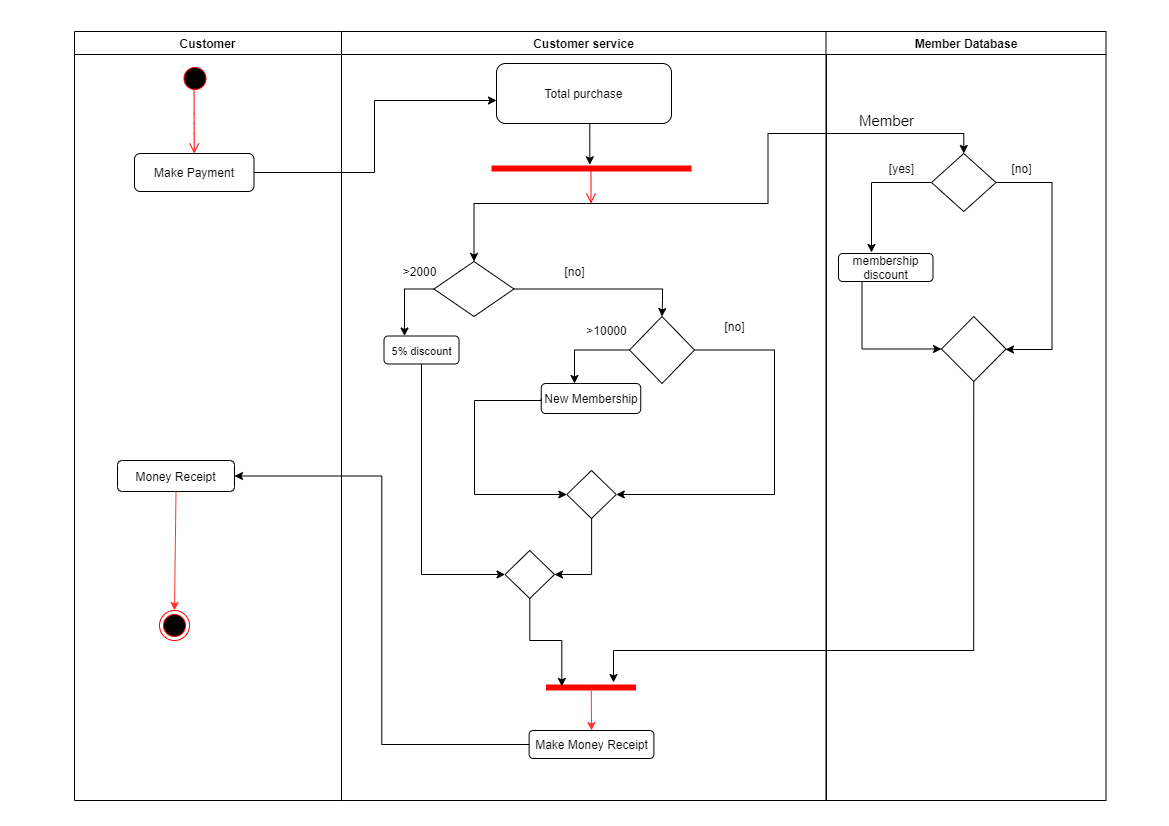

The diagram above was exported from draw.io. Its source (the exported page's mxGraphModel, read from the mxfile embedded in the PNG):
<mxGraphModel dx="1381" dy="833" grid="1" gridSize="10" guides="1" tooltips="1" connect="1" arrows="1" fold="1" page="1" pageScale="1" pageWidth="1169" pageHeight="826" background="#ffffff" math="0" shadow="0">
  <root>
    <mxCell id="0" />
    <mxCell id="1" parent="0" />
    <mxCell id="3" value="Customer service" style="swimlane;whiteSpace=wrap" parent="1" vertex="1">
      <mxGeometry x="341" y="31" width="485" height="769" as="geometry" />
    </mxCell>
    <mxCell id="4Q6vceMPC9RgdkZhB5u7-64" value="Total purchase" style="rounded=1;whiteSpace=wrap;html=1;" parent="3" vertex="1">
      <mxGeometry x="155" y="32" width="175" height="60" as="geometry" />
    </mxCell>
    <mxCell id="4Q6vceMPC9RgdkZhB5u7-66" value="&amp;gt;10000" style="text;html=1;align=center;verticalAlign=middle;resizable=0;points=[];autosize=1;" parent="3" vertex="1">
      <mxGeometry x="234.5" y="289" width="60" height="20" as="geometry" />
    </mxCell>
    <mxCell id="4Q6vceMPC9RgdkZhB5u7-87" value="" style="endArrow=classic;html=1;exitX=0.533;exitY=0.998;exitDx=0;exitDy=0;entryX=0.257;entryY=0.521;entryDx=0;entryDy=0;entryPerimeter=0;exitPerimeter=0;" parent="3" source="4Q6vceMPC9RgdkZhB5u7-64" edge="1">
      <mxGeometry width="50" height="50" relative="1" as="geometry">
        <mxPoint x="115" y="152" as="sourcePoint" />
        <mxPoint x="248.31999999999994" y="133.28500000000008" as="targetPoint" />
        <Array as="points" />
      </mxGeometry>
    </mxCell>
    <mxCell id="m0igQZhiXstpQyjVo98S-17" style="edgeStyle=orthogonalEdgeStyle;rounded=0;orthogonalLoop=1;jettySize=auto;html=1;exitX=0;exitY=0.5;exitDx=0;exitDy=0;" edge="1" parent="3" source="4Q6vceMPC9RgdkZhB5u7-107" target="4Q6vceMPC9RgdkZhB5u7-106">
      <mxGeometry relative="1" as="geometry">
        <Array as="points">
          <mxPoint x="63" y="257" />
        </Array>
      </mxGeometry>
    </mxCell>
    <mxCell id="4Q6vceMPC9RgdkZhB5u7-106" value="&lt;font style=&quot;font-size: 11px&quot;&gt;5% discount&lt;/font&gt;" style="rounded=1;whiteSpace=wrap;html=1;" parent="3" vertex="1">
      <mxGeometry x="42.5" y="304.5" width="75" height="28" as="geometry" />
    </mxCell>
    <mxCell id="4Q6vceMPC9RgdkZhB5u7-109" style="edgeStyle=orthogonalEdgeStyle;rounded=0;orthogonalLoop=1;jettySize=auto;html=1;" parent="3" target="4Q6vceMPC9RgdkZhB5u7-107" edge="1">
      <mxGeometry relative="1" as="geometry">
        <mxPoint x="270.5" y="172" as="sourcePoint" />
        <Array as="points">
          <mxPoint x="245" y="172" />
          <mxPoint x="133" y="172" />
        </Array>
      </mxGeometry>
    </mxCell>
    <mxCell id="4Q6vceMPC9RgdkZhB5u7-107" value="" style="rhombus;whiteSpace=wrap;html=1;" parent="3" vertex="1">
      <mxGeometry x="92.5" y="230" width="80" height="55" as="geometry" />
    </mxCell>
    <mxCell id="4Q6vceMPC9RgdkZhB5u7-111" value="" style="rhombus;whiteSpace=wrap;html=1;" parent="3" vertex="1">
      <mxGeometry x="288" y="285" width="65" height="67" as="geometry" />
    </mxCell>
    <mxCell id="4Q6vceMPC9RgdkZhB5u7-114" value="[no]" style="text;html=1;align=center;verticalAlign=middle;resizable=0;points=[];autosize=1;" parent="3" vertex="1">
      <mxGeometry x="373" y="285" width="40" height="20" as="geometry" />
    </mxCell>
    <mxCell id="4Q6vceMPC9RgdkZhB5u7-121" value="" style="shape=line;html=1;strokeWidth=6;strokeColor=#ff0000;" parent="3" vertex="1">
      <mxGeometry x="150" y="132" width="200" height="10" as="geometry" />
    </mxCell>
    <mxCell id="4Q6vceMPC9RgdkZhB5u7-122" value="" style="edgeStyle=orthogonalEdgeStyle;html=1;verticalAlign=bottom;endArrow=open;endSize=8;strokeColor=#ff0000;exitX=0.498;exitY=0.5;exitDx=0;exitDy=0;exitPerimeter=0;" parent="3" source="4Q6vceMPC9RgdkZhB5u7-121" edge="1">
      <mxGeometry relative="1" as="geometry">
        <mxPoint x="249.5" y="172" as="targetPoint" />
        <Array as="points">
          <mxPoint x="250" y="172" />
        </Array>
      </mxGeometry>
    </mxCell>
    <mxCell id="4Q6vceMPC9RgdkZhB5u7-123" value="" style="shape=line;html=1;strokeWidth=6;strokeColor=#ff0000;" parent="3" vertex="1">
      <mxGeometry x="204.5" y="651" width="90" height="10" as="geometry" />
    </mxCell>
    <mxCell id="4Q6vceMPC9RgdkZhB5u7-126" value="Make Money Receipt" style="rounded=1;whiteSpace=wrap;html=1;" parent="3" vertex="1">
      <mxGeometry x="187.63" y="699" width="124.75" height="28" as="geometry" />
    </mxCell>
    <mxCell id="m0igQZhiXstpQyjVo98S-15" style="edgeStyle=orthogonalEdgeStyle;rounded=0;orthogonalLoop=1;jettySize=auto;html=1;exitX=0;exitY=0.5;exitDx=0;exitDy=0;" edge="1" parent="3" source="4Q6vceMPC9RgdkZhB5u7-111" target="4Q6vceMPC9RgdkZhB5u7-128">
      <mxGeometry relative="1" as="geometry">
        <Array as="points">
          <mxPoint x="233" y="319" />
        </Array>
      </mxGeometry>
    </mxCell>
    <mxCell id="4Q6vceMPC9RgdkZhB5u7-128" value="New Membership" style="rounded=1;whiteSpace=wrap;html=1;" parent="3" vertex="1">
      <mxGeometry x="199.75" y="352" width="99.5" height="30" as="geometry" />
    </mxCell>
    <mxCell id="m0igQZhiXstpQyjVo98S-26" style="edgeStyle=orthogonalEdgeStyle;rounded=0;orthogonalLoop=1;jettySize=auto;html=1;entryX=1;entryY=0.5;entryDx=0;entryDy=0;" edge="1" parent="3" source="4Q6vceMPC9RgdkZhB5u7-154" target="m0igQZhiXstpQyjVo98S-25">
      <mxGeometry relative="1" as="geometry">
        <Array as="points">
          <mxPoint x="250" y="543" />
        </Array>
      </mxGeometry>
    </mxCell>
    <mxCell id="4Q6vceMPC9RgdkZhB5u7-154" value="" style="rhombus;whiteSpace=wrap;html=1;" parent="3" vertex="1">
      <mxGeometry x="225.26" y="439" width="49.5" height="48" as="geometry" />
    </mxCell>
    <mxCell id="o1hatZ_OwZRKIzlF70OK-5" value="" style="endArrow=classic;html=1;exitX=0.503;exitY=0.539;exitDx=0;exitDy=0;exitPerimeter=0;strokeColor=#FF3333;" parent="3" source="4Q6vceMPC9RgdkZhB5u7-123" edge="1">
      <mxGeometry width="50" height="50" relative="1" as="geometry">
        <mxPoint x="223" y="709" as="sourcePoint" />
        <mxPoint x="250" y="699" as="targetPoint" />
      </mxGeometry>
    </mxCell>
    <mxCell id="m0igQZhiXstpQyjVo98S-4" value="&amp;gt;2000" style="text;html=1;align=center;verticalAlign=middle;resizable=0;points=[];autosize=1;" vertex="1" parent="3">
      <mxGeometry x="53" y="230" width="50" height="20" as="geometry" />
    </mxCell>
    <mxCell id="m0igQZhiXstpQyjVo98S-5" style="edgeStyle=orthogonalEdgeStyle;rounded=0;orthogonalLoop=1;jettySize=auto;html=1;entryX=0.5;entryY=0;entryDx=0;entryDy=0;" edge="1" parent="3" source="4Q6vceMPC9RgdkZhB5u7-107" target="4Q6vceMPC9RgdkZhB5u7-111">
      <mxGeometry relative="1" as="geometry">
        <mxPoint x="323" y="269" as="targetPoint" />
        <Array as="points">
          <mxPoint x="321" y="258" />
          <mxPoint x="321" y="269" />
        </Array>
      </mxGeometry>
    </mxCell>
    <mxCell id="m0igQZhiXstpQyjVo98S-9" style="edgeStyle=orthogonalEdgeStyle;rounded=0;orthogonalLoop=1;jettySize=auto;html=1;exitX=0;exitY=0.5;exitDx=0;exitDy=0;" edge="1" parent="3" source="4Q6vceMPC9RgdkZhB5u7-128" target="4Q6vceMPC9RgdkZhB5u7-154">
      <mxGeometry relative="1" as="geometry">
        <mxPoint x="193" y="369" as="sourcePoint" />
        <Array as="points">
          <mxPoint x="200" y="369" />
          <mxPoint x="133" y="369" />
          <mxPoint x="133" y="463" />
        </Array>
      </mxGeometry>
    </mxCell>
    <mxCell id="m0igQZhiXstpQyjVo98S-10" style="edgeStyle=orthogonalEdgeStyle;rounded=0;orthogonalLoop=1;jettySize=auto;html=1;exitX=1;exitY=0.5;exitDx=0;exitDy=0;" edge="1" parent="3" source="4Q6vceMPC9RgdkZhB5u7-111" target="4Q6vceMPC9RgdkZhB5u7-154">
      <mxGeometry relative="1" as="geometry">
        <mxPoint x="413" y="319" as="sourcePoint" />
        <Array as="points">
          <mxPoint x="433" y="319" />
          <mxPoint x="433" y="463" />
        </Array>
      </mxGeometry>
    </mxCell>
    <mxCell id="m0igQZhiXstpQyjVo98S-16" value="[no]" style="text;html=1;align=center;verticalAlign=middle;resizable=0;points=[];autosize=1;" vertex="1" parent="3">
      <mxGeometry x="213" y="230" width="40" height="20" as="geometry" />
    </mxCell>
    <mxCell id="m0igQZhiXstpQyjVo98S-28" style="edgeStyle=orthogonalEdgeStyle;rounded=0;orthogonalLoop=1;jettySize=auto;html=1;exitX=0.5;exitY=1;exitDx=0;exitDy=0;" edge="1" parent="3" source="4Q6vceMPC9RgdkZhB5u7-106" target="m0igQZhiXstpQyjVo98S-25">
      <mxGeometry relative="1" as="geometry">
        <Array as="points">
          <mxPoint x="80" y="543" />
        </Array>
      </mxGeometry>
    </mxCell>
    <mxCell id="m0igQZhiXstpQyjVo98S-29" style="edgeStyle=orthogonalEdgeStyle;rounded=0;orthogonalLoop=1;jettySize=auto;html=1;entryX=0.176;entryY=0.388;entryDx=0;entryDy=0;entryPerimeter=0;" edge="1" parent="3" source="m0igQZhiXstpQyjVo98S-25" target="4Q6vceMPC9RgdkZhB5u7-123">
      <mxGeometry relative="1" as="geometry" />
    </mxCell>
    <mxCell id="m0igQZhiXstpQyjVo98S-25" value="" style="rhombus;whiteSpace=wrap;html=1;" vertex="1" parent="3">
      <mxGeometry x="163.5" y="519" width="49.5" height="48" as="geometry" />
    </mxCell>
    <mxCell id="4" value="Member Database" style="swimlane;whiteSpace=wrap" parent="1" vertex="1">
      <mxGeometry x="825.5" y="31" width="280" height="769" as="geometry" />
    </mxCell>
    <mxCell id="4Q6vceMPC9RgdkZhB5u7-143" value="" style="rhombus;whiteSpace=wrap;html=1;" parent="4" vertex="1">
      <mxGeometry x="105.5" y="122" width="64.5" height="58" as="geometry" />
    </mxCell>
    <mxCell id="4Q6vceMPC9RgdkZhB5u7-148" value="[no]" style="text;html=1;align=center;verticalAlign=middle;resizable=0;points=[];autosize=1;" parent="4" vertex="1">
      <mxGeometry x="175.5" y="127" width="40" height="20" as="geometry" />
    </mxCell>
    <mxCell id="4Q6vceMPC9RgdkZhB5u7-147" value="[yes]" style="text;html=1;align=center;verticalAlign=middle;resizable=0;points=[];autosize=1;" parent="4" vertex="1">
      <mxGeometry x="55.5" y="127" width="40" height="20" as="geometry" />
    </mxCell>
    <mxCell id="4Q6vceMPC9RgdkZhB5u7-153" style="edgeStyle=orthogonalEdgeStyle;rounded=0;orthogonalLoop=1;jettySize=auto;html=1;entryX=0;entryY=0.5;entryDx=0;entryDy=0;" parent="4" source="4Q6vceMPC9RgdkZhB5u7-149" target="4Q6vceMPC9RgdkZhB5u7-151" edge="1">
      <mxGeometry relative="1" as="geometry">
        <Array as="points">
          <mxPoint x="36" y="318" />
        </Array>
      </mxGeometry>
    </mxCell>
    <mxCell id="4Q6vceMPC9RgdkZhB5u7-149" value="membership discount" style="rounded=1;whiteSpace=wrap;html=1;" parent="4" vertex="1">
      <mxGeometry x="12.5" y="222" width="94.5" height="28" as="geometry" />
    </mxCell>
    <mxCell id="4Q6vceMPC9RgdkZhB5u7-151" value="" style="rhombus;whiteSpace=wrap;html=1;" parent="4" vertex="1">
      <mxGeometry x="115.5" y="285" width="64.5" height="65" as="geometry" />
    </mxCell>
    <mxCell id="4Q6vceMPC9RgdkZhB5u7-146" style="edgeStyle=orthogonalEdgeStyle;rounded=0;orthogonalLoop=1;jettySize=auto;html=1;exitX=1;exitY=0.5;exitDx=0;exitDy=0;" parent="4" source="4Q6vceMPC9RgdkZhB5u7-143" target="4Q6vceMPC9RgdkZhB5u7-151" edge="1">
      <mxGeometry relative="1" as="geometry">
        <mxPoint x="225.5" y="222" as="targetPoint" />
        <Array as="points">
          <mxPoint x="226" y="151" />
          <mxPoint x="226" y="318" />
        </Array>
      </mxGeometry>
    </mxCell>
    <mxCell id="4Q6vceMPC9RgdkZhB5u7-170" value="Member" style="text;html=1;align=center;verticalAlign=middle;resizable=0;points=[];autosize=1;fontSize=15;" parent="4" vertex="1">
      <mxGeometry x="25.5" y="79" width="70" height="20" as="geometry" />
    </mxCell>
    <mxCell id="2" value="Customer" style="swimlane;whiteSpace=wrap" parent="1" vertex="1">
      <mxGeometry x="74" y="31" width="267" height="769" as="geometry" />
    </mxCell>
    <mxCell id="4Q6vceMPC9RgdkZhB5u7-57" value="" style="ellipse;html=1;shape=startState;fillColor=#000000;strokeColor=#ff0000;" parent="2" vertex="1">
      <mxGeometry x="105.5" y="32" width="30" height="30" as="geometry" />
    </mxCell>
    <mxCell id="4Q6vceMPC9RgdkZhB5u7-58" value="" style="edgeStyle=orthogonalEdgeStyle;html=1;verticalAlign=bottom;endArrow=open;endSize=8;strokeColor=#ff0000;entryX=0.5;entryY=0;entryDx=0;entryDy=0;exitX=0.47;exitY=0.842;exitDx=0;exitDy=0;exitPerimeter=0;" parent="2" source="4Q6vceMPC9RgdkZhB5u7-57" target="4Q6vceMPC9RgdkZhB5u7-59" edge="1">
      <mxGeometry relative="1" as="geometry">
        <mxPoint x="120.5" y="102" as="targetPoint" />
      </mxGeometry>
    </mxCell>
    <mxCell id="4Q6vceMPC9RgdkZhB5u7-59" value="Make Payment" style="rounded=1;whiteSpace=wrap;html=1;" parent="2" vertex="1">
      <mxGeometry x="60" y="122" width="119.5" height="38" as="geometry" />
    </mxCell>
    <mxCell id="4Q6vceMPC9RgdkZhB5u7-164" value="Money Receipt" style="rounded=1;whiteSpace=wrap;html=1;" parent="2" vertex="1">
      <mxGeometry x="43" y="429" width="117" height="31" as="geometry" />
    </mxCell>
    <mxCell id="4Q6vceMPC9RgdkZhB5u7-166" value="" style="ellipse;html=1;shape=endState;fillColor=#000000;strokeColor=#ff0000;" parent="2" vertex="1">
      <mxGeometry x="85" y="579" width="30" height="30" as="geometry" />
    </mxCell>
    <mxCell id="4Q6vceMPC9RgdkZhB5u7-168" value="" style="endArrow=classic;html=1;strokeColor=#FF3333;exitX=0.5;exitY=1;exitDx=0;exitDy=0;entryX=0.5;entryY=0;entryDx=0;entryDy=0;" parent="2" source="4Q6vceMPC9RgdkZhB5u7-164" target="4Q6vceMPC9RgdkZhB5u7-166" edge="1">
      <mxGeometry width="50" height="50" relative="1" as="geometry">
        <mxPoint x="553" y="429" as="sourcePoint" />
        <mxPoint x="603" y="379" as="targetPoint" />
      </mxGeometry>
    </mxCell>
    <mxCell id="4Q6vceMPC9RgdkZhB5u7-125" value="" style="endArrow=classic;html=1;exitX=0.75;exitY=0.5;exitDx=0;exitDy=0;exitPerimeter=0;strokeColor=none;" parent="1" source="4Q6vceMPC9RgdkZhB5u7-123" edge="1">
      <mxGeometry width="50" height="50" relative="1" as="geometry">
        <mxPoint x="581" y="602" as="sourcePoint" />
        <mxPoint x="589" y="732" as="targetPoint" />
      </mxGeometry>
    </mxCell>
    <mxCell id="4Q6vceMPC9RgdkZhB5u7-144" style="edgeStyle=orthogonalEdgeStyle;rounded=0;orthogonalLoop=1;jettySize=auto;html=1;entryX=0.5;entryY=0;entryDx=0;entryDy=0;" parent="1" target="4Q6vceMPC9RgdkZhB5u7-143" edge="1">
      <mxGeometry relative="1" as="geometry">
        <mxPoint x="604" y="203" as="sourcePoint" />
      </mxGeometry>
    </mxCell>
    <mxCell id="4Q6vceMPC9RgdkZhB5u7-145" style="edgeStyle=orthogonalEdgeStyle;rounded=0;orthogonalLoop=1;jettySize=auto;html=1;" parent="1" source="4Q6vceMPC9RgdkZhB5u7-143" edge="1">
      <mxGeometry relative="1" as="geometry">
        <mxPoint x="871" y="252" as="targetPoint" />
        <Array as="points">
          <mxPoint x="871" y="182" />
        </Array>
      </mxGeometry>
    </mxCell>
    <mxCell id="4Q6vceMPC9RgdkZhB5u7-161" style="edgeStyle=orthogonalEdgeStyle;rounded=0;orthogonalLoop=1;jettySize=auto;html=1;" parent="1" edge="1">
      <mxGeometry relative="1" as="geometry">
        <Array as="points">
          <mxPoint x="973" y="650" />
          <mxPoint x="613" y="650" />
        </Array>
        <mxPoint x="973.2380952380952" y="380.9880029531191" as="sourcePoint" />
        <mxPoint x="612.9999999999998" y="682" as="targetPoint" />
      </mxGeometry>
    </mxCell>
    <mxCell id="m0igQZhiXstpQyjVo98S-22" style="edgeStyle=orthogonalEdgeStyle;rounded=0;orthogonalLoop=1;jettySize=auto;html=1;exitX=1;exitY=0.5;exitDx=0;exitDy=0;" edge="1" parent="1" source="4Q6vceMPC9RgdkZhB5u7-59" target="4Q6vceMPC9RgdkZhB5u7-64">
      <mxGeometry relative="1" as="geometry">
        <Array as="points">
          <mxPoint x="374" y="172" />
          <mxPoint x="374" y="100" />
        </Array>
      </mxGeometry>
    </mxCell>
    <mxCell id="m0igQZhiXstpQyjVo98S-23" style="edgeStyle=orthogonalEdgeStyle;rounded=0;orthogonalLoop=1;jettySize=auto;html=1;entryX=1;entryY=0.5;entryDx=0;entryDy=0;" edge="1" parent="1" source="4Q6vceMPC9RgdkZhB5u7-126" target="4Q6vceMPC9RgdkZhB5u7-164">
      <mxGeometry relative="1" as="geometry" />
    </mxCell>
  </root>
</mxGraphModel>